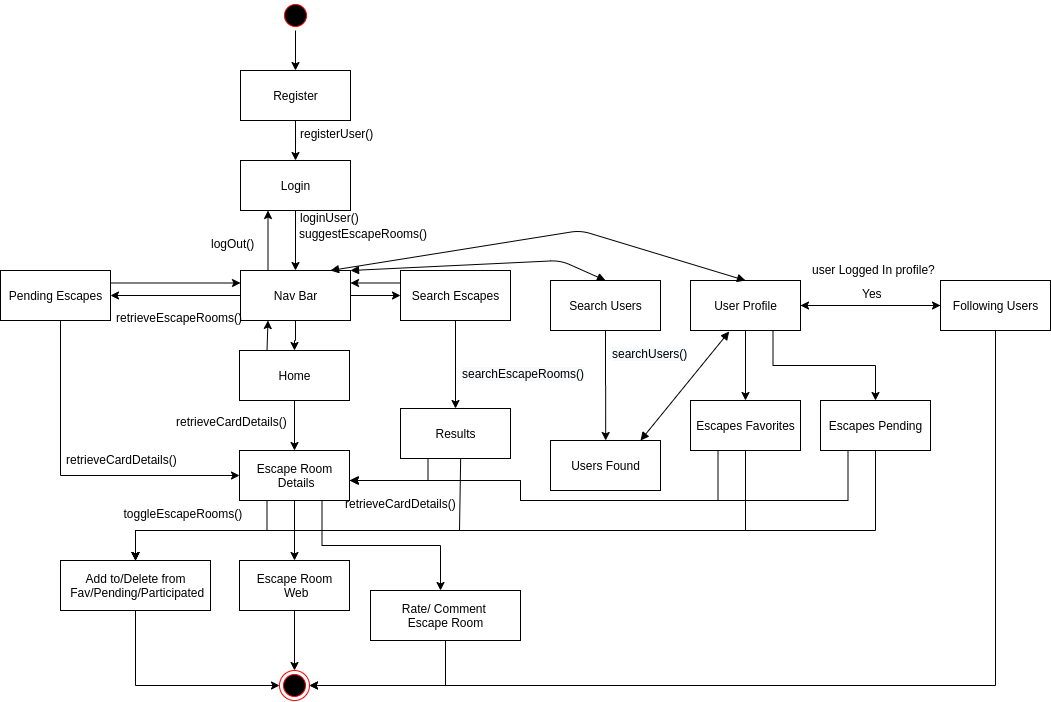

The diagram above was exported from draw.io. Its source (the exported page's mxGraphModel, read from the mxfile embedded in the PNG):
<mxGraphModel dx="1355" dy="693" grid="1" gridSize="10" guides="1" tooltips="1" connect="1" arrows="1" fold="1" page="1" pageScale="1" pageWidth="827" pageHeight="1169" math="0" shadow="0">
  <root>
    <mxCell id="0" />
    <mxCell id="1" parent="0" />
    <mxCell id="taTWVzIviw2qzPzIacN3-42" style="edgeStyle=orthogonalEdgeStyle;rounded=0;orthogonalLoop=1;jettySize=auto;html=1;entryX=0.5;entryY=0;entryDx=0;entryDy=0;" edge="1" parent="1" source="taTWVzIviw2qzPzIacN3-2" target="taTWVzIviw2qzPzIacN3-41">
      <mxGeometry relative="1" as="geometry" />
    </mxCell>
    <mxCell id="taTWVzIviw2qzPzIacN3-2" value="" style="ellipse;html=1;shape=startState;fillColor=#000000;strokeColor=#ff0000;" vertex="1" parent="1">
      <mxGeometry x="400" y="80" width="30" height="30" as="geometry" />
    </mxCell>
    <mxCell id="taTWVzIviw2qzPzIacN3-30" style="edgeStyle=orthogonalEdgeStyle;rounded=0;orthogonalLoop=1;jettySize=auto;html=1;exitX=0.5;exitY=1;exitDx=0;exitDy=0;entryX=0.5;entryY=0;entryDx=0;entryDy=0;" edge="1" parent="1" source="taTWVzIviw2qzPzIacN3-4" target="taTWVzIviw2qzPzIacN3-7">
      <mxGeometry relative="1" as="geometry" />
    </mxCell>
    <mxCell id="taTWVzIviw2qzPzIacN3-4" value="Login" style="html=1;" vertex="1" parent="1">
      <mxGeometry x="360" y="240" width="110" height="50" as="geometry" />
    </mxCell>
    <mxCell id="taTWVzIviw2qzPzIacN3-24" style="edgeStyle=orthogonalEdgeStyle;rounded=0;orthogonalLoop=1;jettySize=auto;html=1;exitX=1;exitY=0.5;exitDx=0;exitDy=0;entryX=0;entryY=0.5;entryDx=0;entryDy=0;" edge="1" parent="1" source="taTWVzIviw2qzPzIacN3-7" target="taTWVzIviw2qzPzIacN3-23">
      <mxGeometry relative="1" as="geometry" />
    </mxCell>
    <mxCell id="taTWVzIviw2qzPzIacN3-31" style="edgeStyle=orthogonalEdgeStyle;rounded=0;orthogonalLoop=1;jettySize=auto;html=1;exitX=0.25;exitY=0;exitDx=0;exitDy=0;entryX=0.25;entryY=1;entryDx=0;entryDy=0;" edge="1" parent="1" source="taTWVzIviw2qzPzIacN3-7" target="taTWVzIviw2qzPzIacN3-4">
      <mxGeometry relative="1" as="geometry" />
    </mxCell>
    <mxCell id="taTWVzIviw2qzPzIacN3-48" style="edgeStyle=orthogonalEdgeStyle;rounded=0;orthogonalLoop=1;jettySize=auto;html=1;exitX=0;exitY=0.5;exitDx=0;exitDy=0;entryX=1;entryY=0.5;entryDx=0;entryDy=0;" edge="1" parent="1" source="taTWVzIviw2qzPzIacN3-7" target="taTWVzIviw2qzPzIacN3-49">
      <mxGeometry relative="1" as="geometry">
        <mxPoint x="310" y="375" as="targetPoint" />
      </mxGeometry>
    </mxCell>
    <mxCell id="taTWVzIviw2qzPzIacN3-58" style="edgeStyle=orthogonalEdgeStyle;rounded=0;orthogonalLoop=1;jettySize=auto;html=1;entryX=0.5;entryY=0;entryDx=0;entryDy=0;" edge="1" parent="1" source="taTWVzIviw2qzPzIacN3-7" target="taTWVzIviw2qzPzIacN3-54">
      <mxGeometry relative="1" as="geometry" />
    </mxCell>
    <mxCell id="taTWVzIviw2qzPzIacN3-7" value="Nav Bar" style="html=1;" vertex="1" parent="1">
      <mxGeometry x="360" y="350" width="110" height="50" as="geometry" />
    </mxCell>
    <mxCell id="taTWVzIviw2qzPzIacN3-14" value="logOut()" style="text;strokeColor=none;fillColor=none;align=left;verticalAlign=top;spacingLeft=4;spacingRight=4;overflow=hidden;rotatable=0;points=[[0,0.5],[1,0.5]];portConstraint=eastwest;" vertex="1" parent="1">
      <mxGeometry x="325" y="310" width="60" height="26" as="geometry" />
    </mxCell>
    <mxCell id="taTWVzIviw2qzPzIacN3-15" value="retrieveCardDetails()" style="text;strokeColor=none;fillColor=none;align=left;verticalAlign=top;spacingLeft=4;spacingRight=4;overflow=hidden;rotatable=0;points=[[0,0.5],[1,0.5]];portConstraint=eastwest;" vertex="1" parent="1">
      <mxGeometry x="290" y="488" width="130" height="26" as="geometry" />
    </mxCell>
    <mxCell id="taTWVzIviw2qzPzIacN3-34" style="edgeStyle=orthogonalEdgeStyle;rounded=0;orthogonalLoop=1;jettySize=auto;html=1;entryX=0.5;entryY=0;entryDx=0;entryDy=0;gradientColor=none;" edge="1" parent="1" source="taTWVzIviw2qzPzIacN3-16" target="taTWVzIviw2qzPzIacN3-20">
      <mxGeometry relative="1" as="geometry" />
    </mxCell>
    <mxCell id="taTWVzIviw2qzPzIacN3-74" style="edgeStyle=orthogonalEdgeStyle;rounded=0;orthogonalLoop=1;jettySize=auto;html=1;exitX=0.25;exitY=1;exitDx=0;exitDy=0;entryX=0.5;entryY=0;entryDx=0;entryDy=0;" edge="1" parent="1" source="taTWVzIviw2qzPzIacN3-16" target="taTWVzIviw2qzPzIacN3-73">
      <mxGeometry relative="1" as="geometry" />
    </mxCell>
    <mxCell id="taTWVzIviw2qzPzIacN3-95" style="edgeStyle=orthogonalEdgeStyle;rounded=0;orthogonalLoop=1;jettySize=auto;html=1;exitX=0.75;exitY=1;exitDx=0;exitDy=0;" edge="1" parent="1" source="taTWVzIviw2qzPzIacN3-16">
      <mxGeometry relative="1" as="geometry">
        <mxPoint x="560" y="670" as="targetPoint" />
      </mxGeometry>
    </mxCell>
    <mxCell id="taTWVzIviw2qzPzIacN3-16" value="Escape Room&lt;br&gt;&amp;nbsp;Details" style="html=1;gradientColor=none;" vertex="1" parent="1">
      <mxGeometry x="359" y="530" width="110" height="50" as="geometry" />
    </mxCell>
    <mxCell id="taTWVzIviw2qzPzIacN3-17" value="" style="ellipse;html=1;shape=endState;fillColor=#000000;strokeColor=#ff0000;" vertex="1" parent="1">
      <mxGeometry x="399" y="750" width="30" height="30" as="geometry" />
    </mxCell>
    <mxCell id="taTWVzIviw2qzPzIacN3-82" style="edgeStyle=orthogonalEdgeStyle;rounded=0;orthogonalLoop=1;jettySize=auto;html=1;exitX=0.5;exitY=1;exitDx=0;exitDy=0;" edge="1" parent="1" source="taTWVzIviw2qzPzIacN3-20" target="taTWVzIviw2qzPzIacN3-17">
      <mxGeometry relative="1" as="geometry" />
    </mxCell>
    <mxCell id="taTWVzIviw2qzPzIacN3-20" value="Escape Room&lt;br&gt;&amp;nbsp;Web" style="html=1;gradientColor=none;" vertex="1" parent="1">
      <mxGeometry x="359" y="640" width="110" height="50" as="geometry" />
    </mxCell>
    <mxCell id="taTWVzIviw2qzPzIacN3-26" style="edgeStyle=orthogonalEdgeStyle;rounded=0;orthogonalLoop=1;jettySize=auto;html=1;entryX=0.5;entryY=0;entryDx=0;entryDy=0;" edge="1" parent="1" source="taTWVzIviw2qzPzIacN3-23" target="taTWVzIviw2qzPzIacN3-27">
      <mxGeometry relative="1" as="geometry">
        <mxPoint x="575" y="440" as="targetPoint" />
      </mxGeometry>
    </mxCell>
    <mxCell id="taTWVzIviw2qzPzIacN3-62" style="edgeStyle=orthogonalEdgeStyle;rounded=0;orthogonalLoop=1;jettySize=auto;html=1;exitX=0;exitY=0.25;exitDx=0;exitDy=0;entryX=1;entryY=0.25;entryDx=0;entryDy=0;" edge="1" parent="1" source="taTWVzIviw2qzPzIacN3-23" target="taTWVzIviw2qzPzIacN3-7">
      <mxGeometry relative="1" as="geometry" />
    </mxCell>
    <mxCell id="taTWVzIviw2qzPzIacN3-23" value="Search Escapes" style="html=1;" vertex="1" parent="1">
      <mxGeometry x="520" y="350" width="110" height="50" as="geometry" />
    </mxCell>
    <mxCell id="taTWVzIviw2qzPzIacN3-25" value="suggestEscapeRooms()" style="text;strokeColor=none;fillColor=none;align=left;verticalAlign=top;spacingLeft=4;spacingRight=4;overflow=hidden;rotatable=0;points=[[0,0.5],[1,0.5]];portConstraint=eastwest;" vertex="1" parent="1">
      <mxGeometry x="413" y="300" width="146" height="26" as="geometry" />
    </mxCell>
    <mxCell id="taTWVzIviw2qzPzIacN3-36" style="edgeStyle=orthogonalEdgeStyle;rounded=0;orthogonalLoop=1;jettySize=auto;html=1;exitX=0.25;exitY=1;exitDx=0;exitDy=0;" edge="1" parent="1" source="taTWVzIviw2qzPzIacN3-27">
      <mxGeometry relative="1" as="geometry">
        <mxPoint x="469" y="560" as="targetPoint" />
        <Array as="points">
          <mxPoint x="548" y="560" />
          <mxPoint x="469" y="560" />
        </Array>
      </mxGeometry>
    </mxCell>
    <mxCell id="taTWVzIviw2qzPzIacN3-27" value="Results" style="html=1;" vertex="1" parent="1">
      <mxGeometry x="520" y="488" width="110" height="50" as="geometry" />
    </mxCell>
    <mxCell id="taTWVzIviw2qzPzIacN3-35" value="&lt;span style=&quot;color: rgb(0 , 0 , 0) ; font-family: &amp;#34;helvetica&amp;#34; ; font-size: 12px ; font-style: normal ; font-weight: 400 ; letter-spacing: normal ; text-align: left ; text-indent: 0px ; text-transform: none ; word-spacing: 0px ; background-color: rgb(248 , 249 , 250) ; display: inline ; float: none&quot;&gt;searchEscapeRooms()&lt;/span&gt;" style="text;whiteSpace=wrap;html=1;" vertex="1" parent="1">
      <mxGeometry x="580" y="440" width="150" height="30" as="geometry" />
    </mxCell>
    <mxCell id="taTWVzIviw2qzPzIacN3-75" style="edgeStyle=orthogonalEdgeStyle;rounded=0;orthogonalLoop=1;jettySize=auto;html=1;exitX=0.547;exitY=0.992;exitDx=0;exitDy=0;entryX=0.5;entryY=0;entryDx=0;entryDy=0;exitPerimeter=0;" edge="1" parent="1" source="taTWVzIviw2qzPzIacN3-27" target="taTWVzIviw2qzPzIacN3-73">
      <mxGeometry relative="1" as="geometry">
        <Array as="points">
          <mxPoint x="579" y="610" />
          <mxPoint x="255" y="610" />
        </Array>
      </mxGeometry>
    </mxCell>
    <mxCell id="taTWVzIviw2qzPzIacN3-45" style="edgeStyle=orthogonalEdgeStyle;rounded=0;orthogonalLoop=1;jettySize=auto;html=1;entryX=0.5;entryY=0;entryDx=0;entryDy=0;" edge="1" parent="1" source="taTWVzIviw2qzPzIacN3-41" target="taTWVzIviw2qzPzIacN3-4">
      <mxGeometry relative="1" as="geometry">
        <mxPoint x="414" y="230" as="targetPoint" />
      </mxGeometry>
    </mxCell>
    <mxCell id="taTWVzIviw2qzPzIacN3-41" value="Register" style="html=1;" vertex="1" parent="1">
      <mxGeometry x="360" y="150" width="110" height="50" as="geometry" />
    </mxCell>
    <mxCell id="taTWVzIviw2qzPzIacN3-46" value="registerUser()" style="text;strokeColor=none;fillColor=none;align=left;verticalAlign=top;spacingLeft=4;spacingRight=4;overflow=hidden;rotatable=0;points=[[0,0.5],[1,0.5]];portConstraint=eastwest;" vertex="1" parent="1">
      <mxGeometry x="414" y="200" width="90" height="26" as="geometry" />
    </mxCell>
    <mxCell id="taTWVzIviw2qzPzIacN3-47" value="loginUser()" style="text;strokeColor=none;fillColor=none;align=left;verticalAlign=top;spacingLeft=4;spacingRight=4;overflow=hidden;rotatable=0;points=[[0,0.5],[1,0.5]];portConstraint=eastwest;" vertex="1" parent="1">
      <mxGeometry x="414" y="284" width="90" height="26" as="geometry" />
    </mxCell>
    <mxCell id="taTWVzIviw2qzPzIacN3-63" style="edgeStyle=orthogonalEdgeStyle;rounded=0;orthogonalLoop=1;jettySize=auto;html=1;exitX=1;exitY=0.25;exitDx=0;exitDy=0;entryX=0;entryY=0.25;entryDx=0;entryDy=0;" edge="1" parent="1" source="taTWVzIviw2qzPzIacN3-49" target="taTWVzIviw2qzPzIacN3-7">
      <mxGeometry relative="1" as="geometry" />
    </mxCell>
    <mxCell id="taTWVzIviw2qzPzIacN3-67" style="edgeStyle=orthogonalEdgeStyle;rounded=0;orthogonalLoop=1;jettySize=auto;html=1;entryX=0;entryY=0.5;entryDx=0;entryDy=0;" edge="1" parent="1" source="taTWVzIviw2qzPzIacN3-49" target="taTWVzIviw2qzPzIacN3-16">
      <mxGeometry relative="1" as="geometry">
        <mxPoint x="175" y="490" as="targetPoint" />
        <Array as="points">
          <mxPoint x="180" y="555" />
        </Array>
      </mxGeometry>
    </mxCell>
    <mxCell id="taTWVzIviw2qzPzIacN3-49" value="Pending Escapes" style="html=1;" vertex="1" parent="1">
      <mxGeometry x="120" y="350" width="110" height="50" as="geometry" />
    </mxCell>
    <mxCell id="taTWVzIviw2qzPzIacN3-56" style="edgeStyle=orthogonalEdgeStyle;rounded=0;orthogonalLoop=1;jettySize=auto;html=1;exitX=0.5;exitY=1;exitDx=0;exitDy=0;entryX=0.5;entryY=0;entryDx=0;entryDy=0;" edge="1" parent="1" source="taTWVzIviw2qzPzIacN3-54" target="taTWVzIviw2qzPzIacN3-16">
      <mxGeometry relative="1" as="geometry" />
    </mxCell>
    <mxCell id="taTWVzIviw2qzPzIacN3-61" style="edgeStyle=orthogonalEdgeStyle;rounded=0;orthogonalLoop=1;jettySize=auto;html=1;exitX=0.25;exitY=0;exitDx=0;exitDy=0;entryX=0.25;entryY=1;entryDx=0;entryDy=0;" edge="1" parent="1" source="taTWVzIviw2qzPzIacN3-54" target="taTWVzIviw2qzPzIacN3-7">
      <mxGeometry relative="1" as="geometry" />
    </mxCell>
    <mxCell id="taTWVzIviw2qzPzIacN3-54" value="Home" style="html=1;" vertex="1" parent="1">
      <mxGeometry x="359" y="430" width="110" height="50" as="geometry" />
    </mxCell>
    <mxCell id="taTWVzIviw2qzPzIacN3-65" value="retrieveEscapeRooms()" style="text;strokeColor=none;fillColor=none;align=left;verticalAlign=top;spacingLeft=4;spacingRight=4;overflow=hidden;rotatable=0;points=[[0,0.5],[1,0.5]];portConstraint=eastwest;" vertex="1" parent="1">
      <mxGeometry x="230" y="384" width="145" height="26" as="geometry" />
    </mxCell>
    <mxCell id="taTWVzIviw2qzPzIacN3-68" value="retrieveCardDetails()" style="text;strokeColor=none;fillColor=none;align=left;verticalAlign=top;spacingLeft=4;spacingRight=4;overflow=hidden;rotatable=0;points=[[0,0.5],[1,0.5]];portConstraint=eastwest;" vertex="1" parent="1">
      <mxGeometry x="180" y="526" width="130" height="26" as="geometry" />
    </mxCell>
    <mxCell id="taTWVzIviw2qzPzIacN3-80" style="edgeStyle=orthogonalEdgeStyle;rounded=0;orthogonalLoop=1;jettySize=auto;html=1;entryX=0;entryY=0.5;entryDx=0;entryDy=0;" edge="1" parent="1" source="taTWVzIviw2qzPzIacN3-73" target="taTWVzIviw2qzPzIacN3-17">
      <mxGeometry relative="1" as="geometry">
        <mxPoint x="255" y="790" as="targetPoint" />
        <Array as="points">
          <mxPoint x="255" y="765" />
        </Array>
      </mxGeometry>
    </mxCell>
    <mxCell id="taTWVzIviw2qzPzIacN3-73" value="Add to/Delete from&lt;br&gt;&amp;nbsp;Fav/Pending/Participated" style="html=1;" vertex="1" parent="1">
      <mxGeometry x="180" y="640" width="150" height="50" as="geometry" />
    </mxCell>
    <mxCell id="taTWVzIviw2qzPzIacN3-84" value="toggleEscapeRooms()" style="text;strokeColor=none;fillColor=none;align=left;verticalAlign=top;spacingLeft=4;spacingRight=4;overflow=hidden;rotatable=0;points=[[0,0.5],[1,0.5]];portConstraint=eastwest;" vertex="1" parent="1">
      <mxGeometry x="237.5" y="580" width="130" height="26" as="geometry" />
    </mxCell>
    <mxCell id="taTWVzIviw2qzPzIacN3-90" style="edgeStyle=orthogonalEdgeStyle;rounded=0;orthogonalLoop=1;jettySize=auto;html=1;exitX=0.5;exitY=1;exitDx=0;exitDy=0;" edge="1" parent="1" source="taTWVzIviw2qzPzIacN3-85">
      <mxGeometry relative="1" as="geometry">
        <mxPoint x="725.1764705882354" y="520" as="targetPoint" />
      </mxGeometry>
    </mxCell>
    <mxCell id="taTWVzIviw2qzPzIacN3-85" value="Search Users" style="html=1;" vertex="1" parent="1">
      <mxGeometry x="670" y="360" width="110" height="50" as="geometry" />
    </mxCell>
    <mxCell id="taTWVzIviw2qzPzIacN3-91" value="Users Found" style="html=1;" vertex="1" parent="1">
      <mxGeometry x="670" y="520" width="110" height="50" as="geometry" />
    </mxCell>
    <mxCell id="taTWVzIviw2qzPzIacN3-94" value="&lt;span style=&quot;color: rgb(0 , 0 , 0) ; font-family: &amp;#34;helvetica&amp;#34; ; font-size: 12px ; font-style: normal ; font-weight: 400 ; letter-spacing: normal ; text-align: left ; text-indent: 0px ; text-transform: none ; word-spacing: 0px ; background-color: rgb(248 , 249 , 250) ; display: inline ; float: none&quot;&gt;searchUsers()&lt;/span&gt;" style="text;whiteSpace=wrap;html=1;" vertex="1" parent="1">
      <mxGeometry x="730" y="420" width="150" height="30" as="geometry" />
    </mxCell>
    <mxCell id="taTWVzIviw2qzPzIacN3-99" style="edgeStyle=orthogonalEdgeStyle;rounded=0;orthogonalLoop=1;jettySize=auto;html=1;exitX=0.5;exitY=1;exitDx=0;exitDy=0;entryX=1;entryY=0.5;entryDx=0;entryDy=0;" edge="1" parent="1" source="taTWVzIviw2qzPzIacN3-96" target="taTWVzIviw2qzPzIacN3-17">
      <mxGeometry relative="1" as="geometry" />
    </mxCell>
    <mxCell id="taTWVzIviw2qzPzIacN3-96" value="Rate/ Comment &lt;br&gt;Escape Room" style="html=1;" vertex="1" parent="1">
      <mxGeometry x="490" y="670" width="150" height="50" as="geometry" />
    </mxCell>
    <mxCell id="taTWVzIviw2qzPzIacN3-100" value="retrieveCardDetails()" style="text;strokeColor=none;fillColor=none;align=left;verticalAlign=top;spacingLeft=4;spacingRight=4;overflow=hidden;rotatable=0;points=[[0,0.5],[1,0.5]];portConstraint=eastwest;" vertex="1" parent="1">
      <mxGeometry x="459" y="570" width="121" height="26" as="geometry" />
    </mxCell>
    <mxCell id="taTWVzIviw2qzPzIacN3-107" style="edgeStyle=orthogonalEdgeStyle;rounded=0;orthogonalLoop=1;jettySize=auto;html=1;exitX=0.5;exitY=1;exitDx=0;exitDy=0;entryX=0.5;entryY=0;entryDx=0;entryDy=0;" edge="1" parent="1" source="taTWVzIviw2qzPzIacN3-102" target="taTWVzIviw2qzPzIacN3-105">
      <mxGeometry relative="1" as="geometry" />
    </mxCell>
    <mxCell id="taTWVzIviw2qzPzIacN3-108" style="edgeStyle=orthogonalEdgeStyle;rounded=0;orthogonalLoop=1;jettySize=auto;html=1;exitX=0.75;exitY=1;exitDx=0;exitDy=0;" edge="1" parent="1" source="taTWVzIviw2qzPzIacN3-102" target="taTWVzIviw2qzPzIacN3-106">
      <mxGeometry relative="1" as="geometry" />
    </mxCell>
    <mxCell id="taTWVzIviw2qzPzIacN3-125" style="edgeStyle=orthogonalEdgeStyle;rounded=0;orthogonalLoop=1;jettySize=auto;html=1;exitX=1;exitY=0.5;exitDx=0;exitDy=0;entryX=0;entryY=0.5;entryDx=0;entryDy=0;" edge="1" parent="1" source="taTWVzIviw2qzPzIacN3-102" target="taTWVzIviw2qzPzIacN3-123">
      <mxGeometry relative="1" as="geometry" />
    </mxCell>
    <mxCell id="taTWVzIviw2qzPzIacN3-102" value="User Profile" style="html=1;" vertex="1" parent="1">
      <mxGeometry x="810" y="360" width="110" height="50" as="geometry" />
    </mxCell>
    <mxCell id="taTWVzIviw2qzPzIacN3-103" value="" style="endArrow=block;startArrow=block;endFill=1;startFill=1;html=1;entryX=0.5;entryY=0;entryDx=0;entryDy=0;" edge="1" parent="1" target="taTWVzIviw2qzPzIacN3-85">
      <mxGeometry width="160" relative="1" as="geometry">
        <mxPoint x="470" y="350" as="sourcePoint" />
        <mxPoint x="750" y="440" as="targetPoint" />
        <Array as="points">
          <mxPoint x="680" y="340" />
        </Array>
      </mxGeometry>
    </mxCell>
    <mxCell id="taTWVzIviw2qzPzIacN3-104" value="" style="endArrow=block;startArrow=block;endFill=1;startFill=1;html=1;entryX=0.5;entryY=0;entryDx=0;entryDy=0;" edge="1" parent="1" target="taTWVzIviw2qzPzIacN3-102">
      <mxGeometry width="160" relative="1" as="geometry">
        <mxPoint x="450" y="350" as="sourcePoint" />
        <mxPoint x="735" y="370" as="targetPoint" />
        <Array as="points">
          <mxPoint x="700" y="310" />
        </Array>
      </mxGeometry>
    </mxCell>
    <mxCell id="taTWVzIviw2qzPzIacN3-109" style="edgeStyle=orthogonalEdgeStyle;rounded=0;orthogonalLoop=1;jettySize=auto;html=1;exitX=0.5;exitY=1;exitDx=0;exitDy=0;" edge="1" parent="1" source="taTWVzIviw2qzPzIacN3-105" target="taTWVzIviw2qzPzIacN3-73">
      <mxGeometry relative="1" as="geometry">
        <Array as="points">
          <mxPoint x="865" y="610" />
          <mxPoint x="255" y="610" />
        </Array>
      </mxGeometry>
    </mxCell>
    <mxCell id="taTWVzIviw2qzPzIacN3-111" style="edgeStyle=orthogonalEdgeStyle;rounded=0;orthogonalLoop=1;jettySize=auto;html=1;exitX=0.25;exitY=1;exitDx=0;exitDy=0;" edge="1" parent="1" source="taTWVzIviw2qzPzIacN3-105">
      <mxGeometry relative="1" as="geometry">
        <mxPoint x="470" y="560" as="targetPoint" />
        <Array as="points">
          <mxPoint x="838" y="580" />
          <mxPoint x="640" y="580" />
          <mxPoint x="640" y="560" />
        </Array>
      </mxGeometry>
    </mxCell>
    <mxCell id="taTWVzIviw2qzPzIacN3-105" value="Escapes Favorites" style="html=1;" vertex="1" parent="1">
      <mxGeometry x="810" y="480" width="110" height="50" as="geometry" />
    </mxCell>
    <mxCell id="taTWVzIviw2qzPzIacN3-110" style="edgeStyle=orthogonalEdgeStyle;rounded=0;orthogonalLoop=1;jettySize=auto;html=1;exitX=0.5;exitY=1;exitDx=0;exitDy=0;" edge="1" parent="1" source="taTWVzIviw2qzPzIacN3-106" target="taTWVzIviw2qzPzIacN3-73">
      <mxGeometry relative="1" as="geometry">
        <Array as="points">
          <mxPoint x="995" y="610" />
          <mxPoint x="255" y="610" />
        </Array>
      </mxGeometry>
    </mxCell>
    <mxCell id="taTWVzIviw2qzPzIacN3-112" style="edgeStyle=orthogonalEdgeStyle;rounded=0;orthogonalLoop=1;jettySize=auto;html=1;exitX=0.25;exitY=1;exitDx=0;exitDy=0;" edge="1" parent="1" source="taTWVzIviw2qzPzIacN3-106">
      <mxGeometry relative="1" as="geometry">
        <mxPoint x="470" y="560" as="targetPoint" />
        <Array as="points">
          <mxPoint x="968" y="580" />
          <mxPoint x="640" y="580" />
          <mxPoint x="640" y="560" />
        </Array>
      </mxGeometry>
    </mxCell>
    <mxCell id="taTWVzIviw2qzPzIacN3-106" value="Escapes Pending" style="html=1;" vertex="1" parent="1">
      <mxGeometry x="940" y="480" width="110" height="50" as="geometry" />
    </mxCell>
    <mxCell id="taTWVzIviw2qzPzIacN3-115" value="" style="endArrow=block;startArrow=block;endFill=1;startFill=1;html=1;entryX=0.352;entryY=1.02;entryDx=0;entryDy=0;entryPerimeter=0;" edge="1" parent="1" target="taTWVzIviw2qzPzIacN3-102">
      <mxGeometry width="160" relative="1" as="geometry">
        <mxPoint x="760" y="520" as="sourcePoint" />
        <mxPoint x="1015" y="530" as="targetPoint" />
        <Array as="points" />
      </mxGeometry>
    </mxCell>
    <mxCell id="taTWVzIviw2qzPzIacN3-126" style="edgeStyle=orthogonalEdgeStyle;rounded=0;orthogonalLoop=1;jettySize=auto;html=1;entryX=1;entryY=0.5;entryDx=0;entryDy=0;" edge="1" parent="1" source="taTWVzIviw2qzPzIacN3-123" target="taTWVzIviw2qzPzIacN3-102">
      <mxGeometry relative="1" as="geometry" />
    </mxCell>
    <mxCell id="taTWVzIviw2qzPzIacN3-133" style="edgeStyle=orthogonalEdgeStyle;rounded=0;orthogonalLoop=1;jettySize=auto;html=1;exitX=0.5;exitY=1;exitDx=0;exitDy=0;entryX=1;entryY=0.5;entryDx=0;entryDy=0;" edge="1" parent="1" source="taTWVzIviw2qzPzIacN3-123" target="taTWVzIviw2qzPzIacN3-17">
      <mxGeometry relative="1" as="geometry">
        <mxPoint x="1110" y="660" as="targetPoint" />
        <Array as="points">
          <mxPoint x="1115" y="765" />
        </Array>
      </mxGeometry>
    </mxCell>
    <mxCell id="taTWVzIviw2qzPzIacN3-123" value="Following Users" style="html=1;" vertex="1" parent="1">
      <mxGeometry x="1060" y="360" width="110" height="50" as="geometry" />
    </mxCell>
    <mxCell id="taTWVzIviw2qzPzIacN3-127" value="&lt;font face=&quot;helvetica&quot;&gt;user Logged In profile?&lt;/font&gt;" style="text;whiteSpace=wrap;html=1;" vertex="1" parent="1">
      <mxGeometry x="930" y="336" width="170" height="30" as="geometry" />
    </mxCell>
    <mxCell id="taTWVzIviw2qzPzIacN3-132" value="&lt;font face=&quot;helvetica&quot;&gt;Yes&lt;br&gt;&lt;br&gt;&lt;/font&gt;" style="text;whiteSpace=wrap;html=1;" vertex="1" parent="1">
      <mxGeometry x="980" y="360" width="170" height="30" as="geometry" />
    </mxCell>
  </root>
</mxGraphModel>